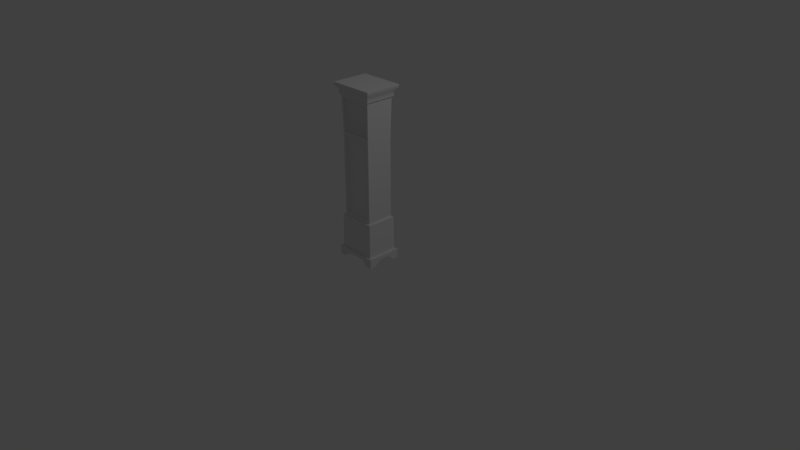 # Source: longcaseclock.blend  (saved by Blender 2.78.0; exported with 4.5.12 LTS)
import bpy
from mathutils import Matrix  # noqa: F401  (used for matrix-valued properties, if any)

bpy.ops.wm.read_factory_settings(use_empty=True)
scene = bpy.context.scene
scene.name = 'Scene'

# ---- collections
col_collection_1 = bpy.data.collections.new('Collection 1'); scene.collection.children.link(col_collection_1)

# ---- materials (node trees are filled in below, after node groups)
mat_clockmaterial = bpy.data.materials.new('clockMaterial')
mat_clockmaterial.alpha_threshold = 0.0
mat_clockmaterial.use_transparent_shadow = False
mat_clockmaterial.roughness = 0.5
mat_clockmaterial.line_color = (0.0, 0.0, 0.0, 1.0)

# ---- material node trees

# ---- world
world_world = bpy.data.worlds.new('World'); scene.world = world_world
world_world.color = (0.05088, 0.05088, 0.05088)
world_world.use_sun_shadow = False
world_world.sun_shadow_jitter_overblur = 0.0
world_world.cycles.sampling_method = 'MANUAL'

# ---- cameras
cam_camera = bpy.data.cameras.new('Camera')
cam_camera.clip_end = 100.0
cam_camera.lens = 35.0
cam_camera.sensor_width = 32.0
cam_camera.sensor_height = 18.0
cam_camera.ortho_scale = 7.314
cam_camera.dof.focus_distance = 0.0
cam_camera.dof.aperture_fstop = 128.0

# ---- lights
light_lamp = bpy.data.lights.new('Lamp', 'POINT')
light_lamp.transmission_factor = 0.0
light_lamp.cutoff_distance = 30.0
light_lamp.energy = 100.0
light_lamp.shadow_buffer_clip_start = 1.001
light_lamp.shadow_soft_size = 0.1
light_lamp.shadow_maximum_resolution = 0.006
light_lamp.use_absolute_resolution = True

# ---- meshes
me_cube = bpy.data.meshes.new('Cube')
me_cube.from_pydata([(-0.2886, 0.2277, -1.125), (-0.2886, 0.2277, -1.074), (-0.1326, 0.2277, -1.125), (-0.1326, 0.2277, -1.074), (-0.2886, 0.07174, -1.125), (-0.2886, 0.07174, -1.074), (-0.1326, 0.07174, -1.125), (-0.253, 0.2033, -1.075), (-0.2886, 0.2277, -1.196), (-0.2121, 0.2277, -1.196), (-0.2886, 0.1512, -1.196), (-0.2121, 0.1512, -1.196), (0.2866, 0.2277, -1.125), (0.2866, 0.2277, -1.074), (0.2866, 0.07174, -1.125), (0.2866, 0.07174, -1.074), (0.1307, 0.2277, -1.125), (0.1307, 0.2277, -1.074), (0.1307, 0.07174, -1.125), (0.2511, 0.2033, -1.075), (0.2866, 0.2277, -1.196), (0.2866, 0.1512, -1.196), (0.2101, 0.2277, -1.196), (0.2101, 0.1512, -1.196), (0.2866, -0.2277, -1.125), (0.2866, -0.2277, -1.074), (0.1307, -0.2277, -1.125), (0.1307, -0.2277, -1.074), (0.2866, -0.07174, -1.125), (0.2866, -0.07174, -1.074), (0.1307, -0.07174, -1.125), (0.2511, -0.2033, -1.075), (0.2866, -0.2277, -1.196), (0.2101, -0.2277, -1.196), (0.2866, -0.1512, -1.196), (0.2101, -0.1512, -1.196), (-0.2886, -0.2277, -1.125), (-0.2886, -0.2277, -1.074), (-0.2886, -0.07174, -1.125), (-0.2886, -0.07174, -1.074), (-0.1326, -0.2277, -1.125), (-0.1326, -0.2277, -1.074), (-0.1326, -0.07174, -1.125), (-0.253, -0.2033, -1.075), (-0.2886, -0.2277, -1.196), (-0.2886, -0.1512, -1.196), (-0.2121, -0.2277, -1.196), (-0.2121, -0.1512, -1.196), (0.2322, 0.1908, 0.9405), (0.2322, -0.1908, 0.9405), (-0.2342, -0.1908, 0.9405), (-0.2342, 0.1908, 0.9405), (0.219, 0.18, -0.615), (0.219, 0.18, 0.4653), (0.219, -0.18, -0.615), (0.219, -0.18, 0.4653), (-0.221, -0.18, -0.615), (-0.221, -0.18, 0.4653), (-0.221, 0.18, -0.615), (-0.221, 0.18, 0.4653), (0.2456, 0.1989, -0.6255), (0.2456, -0.1989, -0.6255), (-0.2475, -0.1989, -0.6255), (-0.2475, 0.1989, -0.6255), (0.1744, -0.1417, 0.512), (0.1744, -0.1417, 0.8785), (-0.1763, -0.1417, 0.512), (-0.1763, -0.1417, 0.8785), (0.1747, -0.1417, -0.5679), (0.1747, -0.1417, 0.4182), (-0.1766, -0.1417, -0.5679), (-0.1766, -0.1417, 0.4182), (0.2521, 0.2071, 0.9477), (0.2521, -0.2071, 0.9477), (-0.2541, -0.2071, 0.9477), (-0.2541, 0.2071, 0.9477), (0.2521, 0.2071, 1.015), (0.2521, -0.2071, 1.015), (-0.2541, -0.2071, 1.015), (-0.2541, 0.2071, 1.015), (-0.1959, -0.18, 0.4402), (0.1939, -0.18, 0.4402), (-0.1959, -0.18, -0.5898), (0.1939, -0.18, -0.5898), (0.1981, -0.18, 0.4872), (-0.2001, -0.18, 0.4872), (-0.2001, -0.188, 0.9033), (0.1981, -0.188, 0.9033), (0.2972, 0.244, 1.059), (0.2972, -0.244, 1.059), (-0.2992, -0.244, 1.059), (-0.2992, 0.244, 1.059), (0.2992, 0.244, 1.095), (0.2992, -0.244, 1.095), (-0.2972, -0.244, 1.095), (-0.2972, 0.244, 1.095)], [], [(0, 1, 3, 2), (6, 2, 16, 18), (4, 6, 42, 38), (4, 5, 1, 0), (4, 0, 8, 10), (7, 3, 1, 5), (9, 11, 10, 8), (2, 6, 11, 9), (0, 2, 9, 8), (6, 4, 10, 11), (12, 13, 15, 14), (14, 15, 29, 28), (2, 3, 17, 16), (16, 17, 13, 12), (16, 12, 20, 22), (19, 15, 13, 17), (21, 23, 22, 20), (14, 18, 23, 21), (12, 14, 21, 20), (18, 16, 22, 23), (24, 25, 27, 26), (26, 27, 41, 40), (18, 14, 28, 30), (28, 29, 25, 24), (28, 24, 32, 34), (31, 27, 25, 29), (33, 35, 34, 32), (26, 30, 35, 33), (24, 26, 33, 32), (30, 28, 34, 35), (36, 37, 39, 38), (4, 38, 39, 5), (30, 26, 40, 42), (40, 41, 37, 36), (40, 36, 44, 46), (43, 39, 37, 41), (45, 47, 46, 44), (38, 42, 47, 45), (36, 38, 45, 44), (42, 40, 46, 47), (7, 5, 39, 43), (15, 19, 31, 29), (27, 31, 43, 41), (30, 42, 6, 18), (3, 7, 19, 17), (19, 31, 43, 7), (50, 49, 73, 74), (53, 48, 49, 55), (85, 84, 64, 66), (57, 50, 51, 59), (60, 19, 7, 63), (48, 53, 59, 51), (53, 52, 58, 59), (62, 56, 58, 63), (56, 57, 59, 58), (61, 54, 56, 62), (81, 80, 71, 69), (60, 52, 54, 61), (52, 53, 55, 54), (19, 60, 61, 31), (31, 61, 62, 43), (43, 62, 63, 7), (52, 60, 63, 58), (64, 65, 67, 66), (87, 86, 67, 65), (86, 85, 66, 67), (84, 87, 65, 64), (68, 69, 71, 70), (80, 82, 70, 71), (83, 81, 69, 68), (82, 83, 68, 70), (74, 73, 77, 78), (49, 48, 72, 73), (51, 50, 74, 75), (48, 51, 75, 72), (77, 76, 88, 89), (73, 72, 76, 77), (75, 74, 78, 79), (72, 75, 79, 76), (56, 54, 83, 82), (54, 55, 81, 83), (57, 56, 82, 80), (55, 57, 80, 81), (55, 49, 87, 84), (50, 57, 85, 86), (49, 50, 86, 87), (57, 55, 84, 85), (91, 90, 94, 95), (79, 78, 90, 91), (76, 79, 91, 88), (78, 77, 89, 90), (92, 95, 94, 93), (88, 91, 95, 92), (90, 89, 93, 94), (89, 88, 92, 93)])
me_cube.polygons.foreach_set('use_smooth', [True] * 95)
_uv = me_cube.uv_layers.new(name='UVMap')
_uv.uv.foreach_set('vector', [0.7412, 0.03085, 0.7412, 0.05311, 0.6773, 0.05311, 0.6773, 0.03085, 0.003648, 0.0, 0.003648, 0.0, 0.003648, 0.0, 0.003648, 0.0, 0.003648, 0.0, 0.003648, 0.0, 0.003648, 0.0, 0.003648, 0.0, 0.8401, 0.03085, 0.8401, 0.05311, 0.7609, 0.05311, 0.7609, 0.03085, 0.8401, 0.03085, 0.7609, 0.03085, 0.7609, 0.0, 0.7997, 0.0, 0.003648, 0.0, 0.003648, 0.0, 0.003648, 0.0, 0.003648, 0.0, 0.003648, 0.0, 0.003648, 0.0, 0.003648, 0.0, 0.003648, 0.0, 0.003648, 0.0, 0.003648, 0.0, 0.003648, 0.0, 0.003648, 0.0, 0.7412, 0.03085, 0.6773, 0.03085, 0.7099, 0.0, 0.7412, 0.0, 0.003648, 0.0, 0.003648, 0.0, 0.003648, 0.0, 0.003648, 0.0, 0.4854, 0.03085, 0.4854, 0.05311, 0.408, 0.05311, 0.408, 0.03085, 0.408, 0.03085, 0.408, 0.05311, 0.3369, 0.05311, 0.3369, 0.03085, 0.6773, 0.03085, 0.6773, 0.05311, 0.5695, 0.05311, 0.5695, 0.03085, 0.5695, 0.03085, 0.5695, 0.05311, 0.5057, 0.05311, 0.5057, 0.03085, 0.5695, 0.03085, 0.5057, 0.03085, 0.5057, 1.192e-07, 0.537, 1.192e-07, 0.003648, 0.0, 0.003648, 0.0, 0.003648, 0.0, 0.003648, 0.0, 0.003648, 0.0, 0.003648, 0.0, 0.003648, 0.0, 0.003648, 0.0, 0.003648, 0.0, 0.003648, 0.0, 0.003648, 0.0, 0.003648, 0.0, 0.4854, 0.03085, 0.408, 0.03085, 0.4474, 0.0, 0.4854, 0.0, 0.003648, 0.0, 0.003648, 0.0, 0.003648, 0.0, 0.003648, 0.0, 0.2436, 0.03085, 0.2436, 0.05311, 0.1805, 0.05311, 0.1805, 0.03085, 0.1805, 0.03085, 0.1805, 0.05311, 0.07391, 0.05311, 0.07391, 0.03085, 0.003648, 0.0, 0.003648, 0.0, 0.003648, 0.0, 0.003648, 0.0, 0.3369, 0.03085, 0.3369, 0.05311, 0.2596, 0.05311, 0.2596, 0.03085, 0.3369, 0.03085, 0.2596, 0.03085, 0.2596, 0.0, 0.2975, 0.0, 0.003648, 0.0, 0.003648, 0.0, 0.003648, 0.0, 0.003648, 0.0, 0.003648, 0.0, 0.003648, 0.0, 0.003648, 0.0, 0.003648, 0.0, 0.003648, 0.0, 0.003648, 0.0, 0.003648, 0.0, 0.003648, 0.0, 0.2436, 0.03085, 0.1805, 0.03085, 0.2126, 0.0, 0.2436, 0.0, 0.003648, 0.0, 0.003648, 0.0, 0.003648, 0.0, 0.003648, 0.0, 0.9921, 0.03085, 0.9921, 0.05311, 0.9129, 0.05311, 0.9129, 0.03085, 0.8401, 0.03085, 0.9129, 0.03085, 0.9129, 0.05311, 0.8401, 0.05311, 0.003648, 0.0, 0.003648, 0.0, 0.003648, 0.0, 0.003648, 0.0, 0.07391, 0.03085, 0.07391, 0.05311, 0.0108, 0.05311, 0.0108, 0.03085, 0.07391, 0.03085, 0.0108, 0.03085, 0.0108, 0.0, 0.04176, 0.0, 0.003648, 0.0, 0.003648, 0.0, 0.003648, 0.0, 0.003648, 0.0, 0.003648, 0.0, 0.003648, 0.0, 0.003648, 0.0, 0.003648, 0.0, 0.003648, 0.0, 0.003648, 0.0, 0.003648, 0.0, 0.003648, 0.0, 0.9921, 0.03085, 0.9129, 0.03085, 0.9533, 5.96e-08, 0.9921, 5.96e-08, 0.003648, 0.0, 0.003648, 0.0, 0.003648, 0.0, 0.003648, 0.0, 0.003648, 0.0, 0.003648, 0.0, 0.003648, 0.0, 0.003648, 0.0, 0.408, 0.05311, 0.4733, 0.05284, 0.2717, 0.05284, 0.3369, 0.05311, 0.1805, 0.05311, 0.2292, 0.05284, 0.02519, 0.05284, 0.07391, 0.05311, 0.003648, 0.0, 0.003648, 0.0, 0.003648, 0.0, 0.003648, 0.0, 0.003648, 0.0, 0.003648, 0.0, 0.003648, 0.0, 0.003648, 0.0, 0.003648, 0.0, 0.003648, 0.0, 0.003648, 0.0, 0.003648, 0.0, 0.03279, 0.9326, 0.2216, 0.9326, 0.2296, 0.9357, 0.02474, 0.9357, 0.4617, 0.7252, 0.4671, 0.9326, 0.2779, 0.9326, 0.2832, 0.7252, 0.04662, 0.7347, 0.2077, 0.7347, 0.1981, 0.7455, 0.05622, 0.7455, 0.9679, 0.7252, 0.9734, 0.9326, 0.7796, 0.9326, 0.7851, 0.7252, 0.5225, 0.249, 0.5202, 0.05284, 0.7266, 0.05284, 0.7244, 0.249, 0.5279, 0.9326, 0.5334, 0.7252, 0.7135, 0.7252, 0.719, 0.9326, 0.5334, 0.7252, 0.5334, 0.2536, 0.7135, 0.2536, 0.7135, 0.7252, 0.9775, 0.249, 0.9679, 0.2536, 0.7851, 0.2536, 0.7755, 0.249, 0.9679, 0.2536, 0.9679, 0.7252, 0.7851, 0.7252, 0.7851, 0.2536, 0.227, 0.249, 0.2162, 0.2536, 0.03816, 0.2536, 0.02742, 0.249, 0.2061, 0.7142, 0.0483, 0.7142, 0.0561, 0.7046, 0.1983, 0.7046, 0.4711, 0.249, 0.4617, 0.2536, 0.2832, 0.2536, 0.2739, 0.249, 0.4617, 0.2536, 0.4617, 0.7252, 0.2832, 0.7252, 0.2832, 0.2536, 0.4733, 0.05284, 0.4711, 0.249, 0.2739, 0.249, 0.2717, 0.05284, 0.2292, 0.05284, 0.227, 0.249, 0.02742, 0.249, 0.02519, 0.05284, 0.9797, 0.05284, 0.9775, 0.249, 0.7755, 0.249, 0.7733, 0.05284, 0.5334, 0.2536, 0.5225, 0.249, 0.7244, 0.249, 0.7135, 0.2536, 0.1981, 0.7455, 0.1981, 0.9055, 0.05622, 0.9055, 0.05622, 0.7455, 0.2077, 0.9163, 0.04662, 0.9163, 0.05622, 0.9055, 0.1981, 0.9055, 0.04662, 0.9163, 0.04662, 0.7347, 0.05622, 0.7455, 0.05622, 0.9055, 0.2077, 0.7347, 0.2077, 0.9163, 0.1981, 0.9055, 0.1981, 0.7455, 0.1983, 0.2741, 0.1983, 0.7046, 0.0561, 0.7046, 0.0561, 0.2741, 0.0483, 0.7142, 0.0483, 0.2646, 0.0561, 0.2741, 0.0561, 0.7046, 0.2061, 0.2646, 0.2061, 0.7142, 0.1983, 0.7046, 0.1983, 0.2741, 0.0483, 0.2646, 0.2061, 0.2646, 0.1983, 0.2741, 0.0561, 0.2741, 0.02474, 0.9357, 0.2296, 0.9357, 0.2296, 0.9649, 0.02474, 0.9649, 0.2779, 0.9326, 0.4671, 0.9326, 0.4752, 0.9357, 0.2698, 0.9357, 0.003648, 0.0, 0.003648, 0.0, 0.003648, 0.0, 0.003648, 0.0, 0.5279, 0.9326, 0.719, 0.9326, 0.7271, 0.9357, 0.5198, 0.9357, 0.2698, 0.9649, 0.4752, 0.9649, 0.4934, 0.9842, 0.2515, 0.9842, 0.2698, 0.9357, 0.4752, 0.9357, 0.4752, 0.9649, 0.2698, 0.9649, 0.7714, 0.9357, 0.9816, 0.9357, 0.9816, 0.9649, 0.7714, 0.9649, 0.5198, 0.9357, 0.7271, 0.9357, 0.7271, 0.9649, 0.5198, 0.9649, 0.03816, 0.2536, 0.2162, 0.2536, 0.2061, 0.2646, 0.0483, 0.2646, 0.2162, 0.2536, 0.2162, 0.7252, 0.2061, 0.7142, 0.2061, 0.2646, 0.03816, 0.7252, 0.03816, 0.2536, 0.0483, 0.2646, 0.0483, 0.7142, 0.2162, 0.7252, 0.03816, 0.7252, 0.0483, 0.7142, 0.2061, 0.7142, 0.2162, 0.7252, 0.2216, 0.9326, 0.2077, 0.9163, 0.2077, 0.7347, 0.03279, 0.9326, 0.03816, 0.7252, 0.04662, 0.7347, 0.04662, 0.9163, 0.2216, 0.9326, 0.03279, 0.9326, 0.04662, 0.9163, 0.2077, 0.9163, 0.03816, 0.7252, 0.2162, 0.7252, 0.2077, 0.7347, 0.04662, 0.7347, 0.7526, 0.9842, 1.0, 0.9842, 1.0, 1.0, 0.7526, 1.0, 0.7714, 0.9649, 0.9816, 0.9649, 1.0, 0.9842, 0.7526, 0.9842, 0.5198, 0.9649, 0.7271, 0.9649, 0.7456, 0.9842, 0.5013, 0.9842, 0.02474, 0.9649, 0.2296, 0.9649, 0.2479, 0.9842, 0.006487, 0.9842, 0.003648, 0.0, 0.003648, 0.0, 0.003648, 0.0, 0.003648, 0.0, 0.5013, 0.9842, 0.7456, 0.9842, 0.7447, 1.0, 0.5005, 1.0, 0.006487, 0.9842, 0.2479, 0.9842, 0.2487, 1.0, 0.007301, 1.0, 0.2515, 0.9842, 0.4934, 0.9842, 0.4934, 1.0, 0.2515, 1.0])
me_cube.materials.append(mat_clockmaterial)
me_cube.use_remesh_preserve_volume = False
me_cube.use_remesh_preserve_attributes = False
me_cube.use_mirror_vertex_groups = False
me_cube.update()

# ---- objects
ob_cube = bpy.data.objects.new('Cube', me_cube)
ob_lamp = bpy.data.objects.new('Lamp', light_lamp)
ob_camera = bpy.data.objects.new('Camera', cam_camera)

# ---- transforms, parenting, visibility, modifiers, constraints
ob_cube.location = (0.000979, -6.437e-08, 1.177)
ob_cube.lock_rotations_4d = False
ob_cube.empty_display_type = 'ARROWS'
ob_cube.lineart.crease_threshold = 0.0
_m = ob_cube.modifiers.new('EdgeSplit', 'EDGE_SPLIT')
_m.split_angle = 1.047
ob_lamp.location = (4.076, 1.005, 5.904)
ob_lamp.rotation_euler = (0.6503, 0.05522, 1.866)
ob_lamp.lock_rotations_4d = False
ob_lamp.empty_display_type = 'ARROWS'
ob_lamp.color = (0.0, 0.0, 0.0, 0.0)
ob_lamp.lineart.crease_threshold = 0.0
ob_camera.location = (7.481, -6.508, 5.344)
ob_camera.rotation_euler = (1.109, 0.0, 0.8149)
ob_camera.lock_rotations_4d = False
ob_camera.empty_display_type = 'ARROWS'
ob_camera.color = (0.0, 0.0, 0.0, 0.0)
ob_camera.display_type = 'WIRE'
ob_camera.lineart.crease_threshold = 0.0

# ---- collection membership
col_collection_1.objects.link(ob_cube)
col_collection_1.objects.link(ob_lamp)
col_collection_1.objects.link(ob_camera)

# ---- scene / render settings (as saved in the file)
scene.camera = ob_camera
scene.frame_start = 1; scene.frame_end = 250; scene.frame_set(1)
scene.render.engine = 'BLENDER_EEVEE_NEXT'
scene.render.resolution_percentage = 50
scene.render.dither_intensity = 0.0
scene.cycles.use_denoising = False
scene.cycles.samples = 128
scene.cycles.sampling_pattern = 'TABULATED_SOBOL'
scene.cycles.light_sampling_threshold = 0.0
scene.cycles.use_adaptive_sampling = False
scene.cycles.use_light_tree = False
scene.cycles.blur_glossy = 0.0
scene.cycles.sample_clamp_indirect = 0.0
scene.view_settings.view_transform = 'Standard'
bpy.context.view_layer.update()
